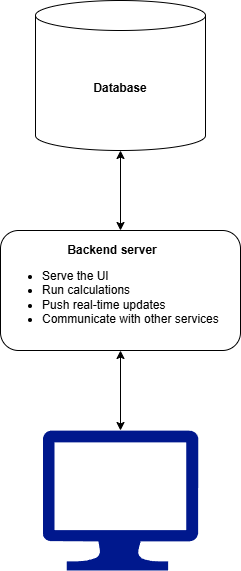

The diagram above was exported from draw.io. Its source (the exported page's mxGraphModel, read from the mxfile embedded in the PNG):
<mxGraphModel dx="1428" dy="841" grid="1" gridSize="10" guides="1" tooltips="1" connect="1" arrows="1" fold="1" page="0" pageScale="1" pageWidth="827" pageHeight="1169" math="0" shadow="0">
  <root>
    <mxCell id="0" />
    <mxCell id="1" parent="0" />
    <mxCell id="gLbeDYYNcpBCofCop2AL-1" value="" style="sketch=0;aspect=fixed;pointerEvents=1;shadow=0;dashed=0;html=1;strokeColor=none;labelPosition=center;verticalLabelPosition=bottom;verticalAlign=top;align=center;fillColor=#00188D;shape=mxgraph.azure.computer" vertex="1" parent="1">
      <mxGeometry x="122.22" y="480" width="155.55" height="140" as="geometry" />
    </mxCell>
    <mxCell id="gLbeDYYNcpBCofCop2AL-2" value="&lt;div style=&quot;text-align: center;&quot;&gt;&lt;span style=&quot;background-color: transparent; color: light-dark(rgb(0, 0, 0), rgb(255, 255, 255));&quot;&gt;&lt;b&gt;Backend server&lt;/b&gt;&lt;/span&gt;&lt;/div&gt;&lt;div&gt;&lt;ul&gt;&lt;li&gt;Serve the UI&lt;/li&gt;&lt;li&gt;Run calculations&lt;/li&gt;&lt;li&gt;Push real-time updates&lt;/li&gt;&lt;li&gt;Communicate with other services&amp;nbsp;&lt;/li&gt;&lt;/ul&gt;&lt;/div&gt;" style="rounded=1;whiteSpace=wrap;html=1;align=left;" vertex="1" parent="1">
      <mxGeometry x="80" y="280" width="240" height="120" as="geometry" />
    </mxCell>
    <mxCell id="gLbeDYYNcpBCofCop2AL-3" value="&lt;b&gt;Database&lt;/b&gt;" style="shape=cylinder3;whiteSpace=wrap;html=1;boundedLbl=1;backgroundOutline=1;size=15;" vertex="1" parent="1">
      <mxGeometry x="115" y="50" width="170" height="150" as="geometry" />
    </mxCell>
    <mxCell id="gLbeDYYNcpBCofCop2AL-4" value="" style="endArrow=classic;startArrow=classic;html=1;rounded=0;entryX=0.5;entryY=1;entryDx=0;entryDy=0;entryPerimeter=0;exitX=0.5;exitY=0;exitDx=0;exitDy=0;" edge="1" parent="1" source="gLbeDYYNcpBCofCop2AL-2" target="gLbeDYYNcpBCofCop2AL-3">
      <mxGeometry width="50" height="50" relative="1" as="geometry">
        <mxPoint x="560" y="460" as="sourcePoint" />
        <mxPoint x="610" y="410" as="targetPoint" />
      </mxGeometry>
    </mxCell>
    <mxCell id="gLbeDYYNcpBCofCop2AL-5" value="" style="endArrow=classic;startArrow=classic;html=1;rounded=0;exitX=0.5;exitY=1;exitDx=0;exitDy=0;entryX=0.5;entryY=0;entryDx=0;entryDy=0;entryPerimeter=0;" edge="1" parent="1" source="gLbeDYYNcpBCofCop2AL-2" target="gLbeDYYNcpBCofCop2AL-1">
      <mxGeometry width="50" height="50" relative="1" as="geometry">
        <mxPoint x="560" y="460" as="sourcePoint" />
        <mxPoint x="610" y="410" as="targetPoint" />
      </mxGeometry>
    </mxCell>
  </root>
</mxGraphModel>